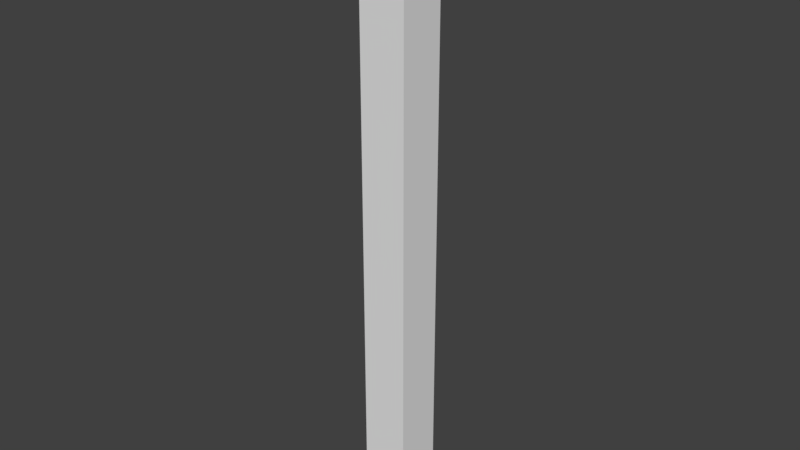 # Source: SM_Corner_Piece_0_25x0_25x3_25.blend  (saved by Blender 2.79.0; exported with 4.5.12 LTS)
import bpy
from mathutils import Matrix  # noqa: F401  (used for matrix-valued properties, if any)

bpy.ops.wm.read_factory_settings(use_empty=True)
scene = bpy.context.scene
scene.name = 'Scene'

# ---- collections
col_collection_1 = bpy.data.collections.new('Collection 1'); scene.collection.children.link(col_collection_1)

# ---- world
world_world = bpy.data.worlds.new('World'); scene.world = world_world
world_world.color = (0.05088, 0.05088, 0.05088)
world_world.use_sun_shadow = False
world_world.sun_shadow_jitter_overblur = 0.0
world_world.cycles.sampling_method = 'MANUAL'

# ---- meshes
me_vert = bpy.data.meshes.new('Vert')
me_vert.from_pydata([(0.0, 0.0, 0.0), (0.0, 0.25, 0.0), (0.25, 0.25, 0.0), (0.25, 0.0, 0.0), (0.0, 0.0, 3.25), (0.0, 0.25, 3.25), (0.25, 0.25, 3.25), (0.25, 0.0, 3.25)], [], [(0, 1, 2, 3), (4, 7, 6, 5), (1, 0, 4, 5), (2, 1, 5, 6), (0, 3, 7, 4), (3, 2, 6, 7)])
me_vert.use_remesh_preserve_volume = False
me_vert.use_remesh_preserve_attributes = False
me_vert.use_mirror_vertex_groups = False
me_vert.update()

# ---- objects
ob_sm_corner_piece_0_25x0_25x3_25 = bpy.data.objects.new('SM_Corner_Piece_0,25x0,25x3,25', me_vert)

# ---- transforms, parenting, visibility, modifiers, constraints
ob_sm_corner_piece_0_25x0_25x3_25.location = (0.0, 0.0, 0.0)
ob_sm_corner_piece_0_25x0_25x3_25.lineart.crease_threshold = 0.0

# ---- collection membership
col_collection_1.objects.link(ob_sm_corner_piece_0_25x0_25x3_25)

# ---- scene / render settings (as saved in the file)
scene.frame_start = 1; scene.frame_end = 250; scene.frame_set(1)
scene.render.engine = 'BLENDER_EEVEE_NEXT'
scene.render.resolution_percentage = 50
scene.render.dither_intensity = 0.0
scene.cycles.use_denoising = False
scene.cycles.samples = 128
scene.cycles.sampling_pattern = 'TABULATED_SOBOL'
scene.cycles.use_adaptive_sampling = False
scene.cycles.use_light_tree = False
scene.cycles.blur_glossy = 0.0
scene.cycles.sample_clamp_indirect = 0.0
scene.view_settings.view_transform = 'Standard'
bpy.context.view_layer.update()

# ---- added for rendering (the .blend has no active camera and no usable light): camera, sun
cam_auto = bpy.data.cameras.new('AutoCamera')
cam_auto.lens = 50.0
cam_auto.sensor_width = 36.0
cam_auto.clip_end = 1000.0
ob_auto_camera = bpy.data.objects.new('AutoCamera', cam_auto)
scene.collection.objects.link(ob_auto_camera)
ob_auto_camera.location = (3.14972, -3.50466, 4.04478)
ob_auto_camera.rotation_euler = (1.09748, -7.21219e-08, 0.694738)
scene.camera = ob_auto_camera
light_auto_sun = bpy.data.lights.new('AutoSun', 'SUN')
light_auto_sun.energy = 3.0
light_auto_sun.angle = 0.0523599
ob_auto_sun = bpy.data.objects.new('AutoSun', light_auto_sun)
scene.collection.objects.link(ob_auto_sun)
ob_auto_sun.rotation_euler = (0.872665, 0.174533, 0.523599)
bpy.context.view_layer.update()
